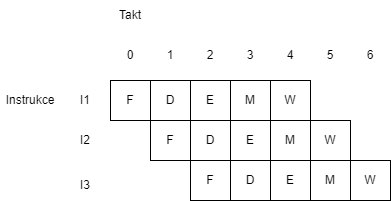

The diagram above was exported from draw.io. Its source (the exported page's mxGraphModel, read from the mxfile embedded in the PNG):
<mxGraphModel dx="1562" dy="869" grid="1" gridSize="10" guides="1" tooltips="1" connect="1" arrows="1" fold="1" page="1" pageScale="1" pageWidth="850" pageHeight="1100" math="0" shadow="0">
  <root>
    <mxCell id="0" />
    <mxCell id="1" parent="0" />
    <mxCell id="d31Is3lxW0kvNU-fDTjm-1" value="F" style="rounded=0;whiteSpace=wrap;html=1;" vertex="1" parent="1">
      <mxGeometry x="240" y="240" width="40" height="40" as="geometry" />
    </mxCell>
    <mxCell id="d31Is3lxW0kvNU-fDTjm-2" value="E" style="rounded=0;whiteSpace=wrap;html=1;" vertex="1" parent="1">
      <mxGeometry x="320" y="240" width="40" height="40" as="geometry" />
    </mxCell>
    <mxCell id="d31Is3lxW0kvNU-fDTjm-3" value="D" style="rounded=0;whiteSpace=wrap;html=1;" vertex="1" parent="1">
      <mxGeometry x="280" y="240" width="40" height="40" as="geometry" />
    </mxCell>
    <mxCell id="d31Is3lxW0kvNU-fDTjm-4" value="M" style="rounded=0;whiteSpace=wrap;html=1;" vertex="1" parent="1">
      <mxGeometry x="360" y="240" width="40" height="40" as="geometry" />
    </mxCell>
    <mxCell id="d31Is3lxW0kvNU-fDTjm-5" value="W" style="rounded=0;whiteSpace=wrap;html=1;" vertex="1" parent="1">
      <mxGeometry x="400" y="240" width="40" height="40" as="geometry" />
    </mxCell>
    <mxCell id="d31Is3lxW0kvNU-fDTjm-6" value="0" style="text;html=1;strokeColor=none;fillColor=none;align=center;verticalAlign=middle;whiteSpace=wrap;rounded=0;" vertex="1" parent="1">
      <mxGeometry x="245" y="200" width="30" height="30" as="geometry" />
    </mxCell>
    <mxCell id="d31Is3lxW0kvNU-fDTjm-8" value="2" style="text;html=1;strokeColor=none;fillColor=none;align=center;verticalAlign=middle;whiteSpace=wrap;rounded=0;" vertex="1" parent="1">
      <mxGeometry x="325" y="200" width="30" height="30" as="geometry" />
    </mxCell>
    <mxCell id="d31Is3lxW0kvNU-fDTjm-9" value="1" style="text;html=1;strokeColor=none;fillColor=none;align=center;verticalAlign=middle;whiteSpace=wrap;rounded=0;" vertex="1" parent="1">
      <mxGeometry x="285" y="200" width="30" height="30" as="geometry" />
    </mxCell>
    <mxCell id="d31Is3lxW0kvNU-fDTjm-10" value="3" style="text;html=1;strokeColor=none;fillColor=none;align=center;verticalAlign=middle;whiteSpace=wrap;rounded=0;" vertex="1" parent="1">
      <mxGeometry x="365" y="200" width="30" height="30" as="geometry" />
    </mxCell>
    <mxCell id="d31Is3lxW0kvNU-fDTjm-11" value="4" style="text;html=1;strokeColor=none;fillColor=none;align=center;verticalAlign=middle;whiteSpace=wrap;rounded=0;" vertex="1" parent="1">
      <mxGeometry x="405" y="200" width="30" height="30" as="geometry" />
    </mxCell>
    <mxCell id="d31Is3lxW0kvNU-fDTjm-12" value="Takt" style="text;html=1;strokeColor=none;fillColor=none;align=center;verticalAlign=middle;whiteSpace=wrap;rounded=0;" vertex="1" parent="1">
      <mxGeometry x="245" y="160" width="30" height="30" as="geometry" />
    </mxCell>
    <mxCell id="d31Is3lxW0kvNU-fDTjm-13" value="I1" style="text;html=1;strokeColor=none;fillColor=none;align=center;verticalAlign=middle;whiteSpace=wrap;rounded=0;" vertex="1" parent="1">
      <mxGeometry x="200" y="245" width="30" height="30" as="geometry" />
    </mxCell>
    <mxCell id="d31Is3lxW0kvNU-fDTjm-14" value="F" style="rounded=0;whiteSpace=wrap;html=1;" vertex="1" parent="1">
      <mxGeometry x="280" y="280" width="40" height="40" as="geometry" />
    </mxCell>
    <mxCell id="d31Is3lxW0kvNU-fDTjm-15" value="E" style="rounded=0;whiteSpace=wrap;html=1;" vertex="1" parent="1">
      <mxGeometry x="360" y="280" width="40" height="40" as="geometry" />
    </mxCell>
    <mxCell id="d31Is3lxW0kvNU-fDTjm-16" value="D" style="rounded=0;whiteSpace=wrap;html=1;" vertex="1" parent="1">
      <mxGeometry x="320" y="280" width="40" height="40" as="geometry" />
    </mxCell>
    <mxCell id="d31Is3lxW0kvNU-fDTjm-17" value="M" style="rounded=0;whiteSpace=wrap;html=1;" vertex="1" parent="1">
      <mxGeometry x="400" y="280" width="40" height="40" as="geometry" />
    </mxCell>
    <mxCell id="d31Is3lxW0kvNU-fDTjm-18" value="W" style="rounded=0;whiteSpace=wrap;html=1;" vertex="1" parent="1">
      <mxGeometry x="440" y="280" width="40" height="40" as="geometry" />
    </mxCell>
    <mxCell id="d31Is3lxW0kvNU-fDTjm-19" value="I2" style="text;html=1;strokeColor=none;fillColor=none;align=center;verticalAlign=middle;whiteSpace=wrap;rounded=0;" vertex="1" parent="1">
      <mxGeometry x="200" y="285" width="30" height="30" as="geometry" />
    </mxCell>
    <mxCell id="d31Is3lxW0kvNU-fDTjm-20" value="F" style="rounded=0;whiteSpace=wrap;html=1;" vertex="1" parent="1">
      <mxGeometry x="320" y="320" width="40" height="40" as="geometry" />
    </mxCell>
    <mxCell id="d31Is3lxW0kvNU-fDTjm-21" value="E" style="rounded=0;whiteSpace=wrap;html=1;" vertex="1" parent="1">
      <mxGeometry x="400" y="320" width="40" height="40" as="geometry" />
    </mxCell>
    <mxCell id="d31Is3lxW0kvNU-fDTjm-22" value="D" style="rounded=0;whiteSpace=wrap;html=1;" vertex="1" parent="1">
      <mxGeometry x="360" y="320" width="40" height="40" as="geometry" />
    </mxCell>
    <mxCell id="d31Is3lxW0kvNU-fDTjm-23" value="M" style="rounded=0;whiteSpace=wrap;html=1;" vertex="1" parent="1">
      <mxGeometry x="440" y="320" width="40" height="40" as="geometry" />
    </mxCell>
    <mxCell id="d31Is3lxW0kvNU-fDTjm-24" value="W" style="rounded=0;whiteSpace=wrap;html=1;" vertex="1" parent="1">
      <mxGeometry x="480" y="320" width="40" height="40" as="geometry" />
    </mxCell>
    <mxCell id="d31Is3lxW0kvNU-fDTjm-25" value="I3" style="text;html=1;strokeColor=none;fillColor=none;align=center;verticalAlign=middle;whiteSpace=wrap;rounded=0;" vertex="1" parent="1">
      <mxGeometry x="200" y="330" width="30" height="30" as="geometry" />
    </mxCell>
    <mxCell id="d31Is3lxW0kvNU-fDTjm-26" value="Instrukce" style="text;html=1;strokeColor=none;fillColor=none;align=center;verticalAlign=middle;whiteSpace=wrap;rounded=0;" vertex="1" parent="1">
      <mxGeometry x="130" y="245" width="60" height="30" as="geometry" />
    </mxCell>
    <mxCell id="d31Is3lxW0kvNU-fDTjm-27" value="5" style="text;html=1;strokeColor=none;fillColor=none;align=center;verticalAlign=middle;whiteSpace=wrap;rounded=0;" vertex="1" parent="1">
      <mxGeometry x="445" y="200" width="30" height="30" as="geometry" />
    </mxCell>
    <mxCell id="d31Is3lxW0kvNU-fDTjm-29" value="6" style="text;html=1;strokeColor=none;fillColor=none;align=center;verticalAlign=middle;whiteSpace=wrap;rounded=0;" vertex="1" parent="1">
      <mxGeometry x="485" y="200" width="30" height="30" as="geometry" />
    </mxCell>
  </root>
</mxGraphModel>